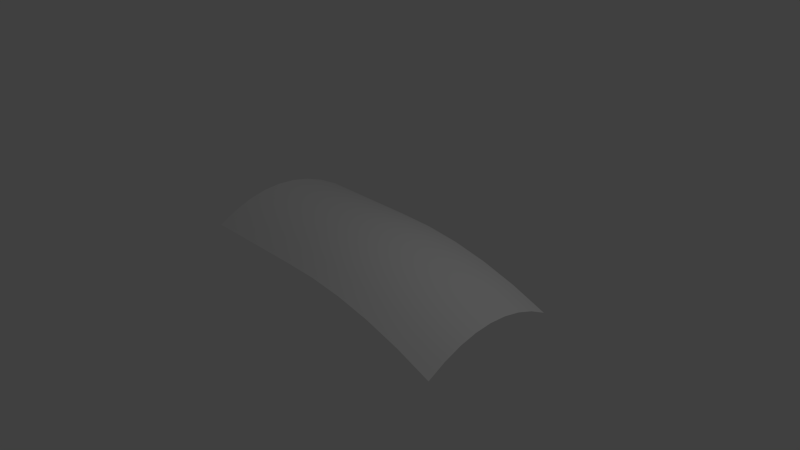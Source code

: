 # Source: palmBranch.blend  (saved by Blender 2.76.0; exported with 4.5.12 LTS)
import bpy
from mathutils import Matrix  # noqa: F401  (used for matrix-valued properties, if any)

bpy.ops.wm.read_factory_settings(use_empty=True)
scene = bpy.context.scene
scene.name = 'Scene'

# ---- collections
col_collection_1 = bpy.data.collections.new('Collection 1'); scene.collection.children.link(col_collection_1)

# ---- materials (node trees are filled in below, after node groups)
mat_material_001 = bpy.data.materials.new('Material.001')
mat_material_001.alpha_threshold = 0.0
mat_material_001.use_transparent_shadow = False
mat_material_001.roughness = 0.5

# ---- material node trees

# ---- world
world_world = bpy.data.worlds.new('World'); scene.world = world_world
world_world.color = (0.05088, 0.05088, 0.05088)
world_world.use_sun_shadow = False
world_world.sun_shadow_jitter_overblur = 0.0
world_world.cycles.sampling_method = 'MANUAL'
world_world.cycles.sample_map_resolution = 256

# ---- cameras
cam_camera = bpy.data.cameras.new('Camera')
cam_camera.clip_end = 100.0
cam_camera.lens = 35.0
cam_camera.sensor_width = 32.0
cam_camera.sensor_height = 18.0
cam_camera.ortho_scale = 7.314
cam_camera.dof.focus_distance = 0.0
cam_camera.dof.aperture_fstop = 128.0

# ---- lights
light_lamp = bpy.data.lights.new('Lamp', 'POINT')
light_lamp.transmission_factor = 0.0
light_lamp.cutoff_distance = 30.0
light_lamp.energy = 100.0
light_lamp.shadow_buffer_clip_start = 1.001
light_lamp.shadow_soft_size = 0.1
light_lamp.shadow_maximum_resolution = 0.006
light_lamp.use_absolute_resolution = True
light_lamp.cycles.use_multiple_importance_sampling = False

# ---- meshes
me_plane = bpy.data.meshes.new('Plane')
me_plane.from_pydata([(-1.0, -1.0, 0.06276), (1.0, -1.0, -0.4265), (-1.0, 1.0, 0.06276), (1.0, 1.0, -0.4265), (-1.0, 0.0, 0.3616), (0.0, -1.0, 0.05149), (1.0, 0.0, -0.1277), (0.0, 1.0, 0.05149), (0.0, 0.0, 0.3503), (-1.0, -0.5, 0.2869), (0.5, -1.0, -0.09952), (1.0, 0.5, -0.2024), (-0.5, 1.0, 0.06276), (-1.0, 0.5, 0.2869), (-0.5, -1.0, 0.06276), (1.0, -0.5, -0.2024), (0.5, 1.0, -0.09952), (0.0, 0.5, 0.2756), (0.0, -0.5, 0.2756), (-0.5, 0.0, 0.3616), (0.5, 0.0, 0.1993), (0.5, -0.5, 0.1246), (-0.5, -0.5, 0.2869), (-0.5, 0.5, 0.2869), (0.5, 0.5, 0.1246), (-1.0, -0.75, 0.1935), (0.75, -1.0, -0.241), (1.0, 0.75, -0.2958), (-0.75, 1.0, 0.06276), (-1.0, 0.25, 0.3429), (-0.25, -1.0, 0.06276), (1.0, -0.25, -0.1464), (0.25, 1.0, -0.002018), (0.0, 0.75, 0.1822), (0.0, -0.25, 0.3317), (-0.75, 0.0, 0.3616), (0.25, 0.0, 0.2968), (-1.0, -0.25, 0.3429), (0.25, -1.0, -0.002018), (1.0, 0.25, -0.1464), (-0.25, 1.0, 0.06276), (-1.0, 0.75, 0.1935), (-0.75, -1.0, 0.06276), (1.0, -0.75, -0.2958), (0.75, 1.0, -0.241), (0.0, 0.25, 0.3317), (0.0, -0.75, 0.1822), (-0.25, 0.0, 0.3616), (0.75, 0.0, 0.05783), (0.5, -0.25, 0.1807), (0.5, -0.75, 0.03123), (0.25, -0.5, 0.2221), (0.75, -0.5, -0.01689), (-0.5, -0.25, 0.3429), (-0.5, -0.75, 0.1935), (-0.75, -0.5, 0.2869), (-0.25, -0.5, 0.2869), (-0.5, 0.75, 0.1935), (-0.5, 0.25, 0.3429), (-0.75, 0.5, 0.2869), (-0.25, 0.5, 0.2869), (0.5, 0.75, 0.03123), (0.5, 0.25, 0.1807), (0.25, 0.5, 0.2221), (0.75, 0.5, -0.01689), (0.75, 0.25, 0.03915), (0.25, 0.25, 0.2782), (0.25, 0.75, 0.1287), (-0.25, 0.25, 0.3429), (-0.75, 0.25, 0.3429), (-0.75, 0.75, 0.1935), (-0.25, -0.75, 0.1935), (-0.75, -0.75, 0.1935), (-0.75, -0.25, 0.3429), (0.75, -0.75, -0.1103), (0.25, -0.75, 0.1287), (0.25, -0.25, 0.2782), (0.75, -0.25, 0.03915), (-0.25, -0.25, 0.3429), (-0.25, 0.75, 0.1935), (0.75, 0.75, -0.1103)], [], [(80, 27, 3, 44), (79, 33, 7, 40), (78, 34, 8, 47), (77, 31, 6, 48), (76, 49, 20, 36), (75, 50, 21, 51), (74, 43, 15, 52), (73, 53, 19, 35), (72, 54, 22, 55), (71, 46, 18, 56), (70, 57, 12, 28), (69, 58, 23, 59), (68, 45, 17, 60), (67, 61, 16, 32), (66, 62, 24, 63), (65, 39, 11, 64), (62, 65, 64, 24), (20, 48, 65, 62), (48, 6, 39, 65), (45, 66, 63, 17), (8, 36, 66, 45), (36, 20, 62, 66), (33, 67, 32, 7), (17, 63, 67, 33), (63, 24, 61, 67), (58, 68, 60, 23), (19, 47, 68, 58), (47, 8, 45, 68), (29, 69, 59, 13), (4, 35, 69, 29), (35, 19, 58, 69), (41, 70, 28, 2), (13, 59, 70, 41), (59, 23, 57, 70), (54, 71, 56, 22), (14, 30, 71, 54), (30, 5, 46, 71), (25, 72, 55, 9), (0, 42, 72, 25), (42, 14, 54, 72), (37, 73, 35, 4), (9, 55, 73, 37), (55, 22, 53, 73), (50, 74, 52, 21), (10, 26, 74, 50), (26, 1, 43, 74), (46, 75, 51, 18), (5, 38, 75, 46), (38, 10, 50, 75), (34, 76, 36, 8), (18, 51, 76, 34), (51, 21, 49, 76), (49, 77, 48, 20), (21, 52, 77, 49), (52, 15, 31, 77), (53, 78, 47, 19), (22, 56, 78, 53), (56, 18, 34, 78), (57, 79, 40, 12), (23, 60, 79, 57), (60, 17, 33, 79), (61, 80, 44, 16), (24, 64, 80, 61), (64, 11, 27, 80)])
me_plane.polygons.foreach_set('use_smooth', [True] * 64)
_uv = me_plane.uv_layers.new(name='UVMap')
_uv.uv.foreach_set('vector', [0.06836, 0.875, 0.06836, 1.0, 0.005859, 1.0, 0.005859, 0.875, 0.06836, 0.375, 0.06836, 0.5, 0.005859, 0.5, 0.005859, 0.375, 0.3184, 0.375, 0.3184, 0.5, 0.2559, 0.5, 0.2559, 0.375, 0.3184, 0.875, 0.3184, 1.0, 0.2559, 1.0, 0.2559, 0.875, 0.3184, 0.625, 0.3184, 0.75, 0.2559, 0.75, 0.2559, 0.625, 0.4434, 0.625, 0.4434, 0.75, 0.3809, 0.75, 0.3809, 0.625, 0.4434, 0.875, 0.4434, 1.0, 0.3809, 1.0, 0.3809, 0.875, 0.3184, 0.125, 0.3184, 0.25, 0.2559, 0.25, 0.2559, 0.125, 0.4434, 0.125, 0.4434, 0.25, 0.3809, 0.25, 0.3809, 0.125, 0.4434, 0.375, 0.4434, 0.5, 0.3809, 0.5, 0.3809, 0.375, 0.06836, 0.125, 0.06836, 0.25, 0.005859, 0.25, 0.005859, 0.125, 0.1934, 0.125, 0.1934, 0.25, 0.1309, 0.25, 0.1309, 0.125, 0.1934, 0.375, 0.1934, 0.5, 0.1309, 0.5, 0.1309, 0.375, 0.06836, 0.625, 0.06836, 0.75, 0.005859, 0.75, 0.005859, 0.625, 0.1934, 0.625, 0.1934, 0.75, 0.1309, 0.75, 0.1309, 0.625, 0.1934, 0.875, 0.1934, 1.0, 0.1309, 1.0, 0.1309, 0.875, 0.1934, 0.75, 0.1934, 0.875, 0.1309, 0.875, 0.1309, 0.75, 0.2559, 0.75, 0.2559, 0.875, 0.1934, 0.875, 0.1934, 0.75, 0.2559, 0.875, 0.2559, 1.0, 0.1934, 1.0, 0.1934, 0.875, 0.1934, 0.5, 0.1934, 0.625, 0.1309, 0.625, 0.1309, 0.5, 0.2559, 0.5, 0.2559, 0.625, 0.1934, 0.625, 0.1934, 0.5, 0.2559, 0.625, 0.2559, 0.75, 0.1934, 0.75, 0.1934, 0.625, 0.06836, 0.5, 0.06836, 0.625, 0.005859, 0.625, 0.005859, 0.5, 0.1309, 0.5, 0.1309, 0.625, 0.06836, 0.625, 0.06836, 0.5, 0.1309, 0.625, 0.1309, 0.75, 0.06836, 0.75, 0.06836, 0.625, 0.1934, 0.25, 0.1934, 0.375, 0.1309, 0.375, 0.1309, 0.25, 0.2559, 0.25, 0.2559, 0.375, 0.1934, 0.375, 0.1934, 0.25, 0.2559, 0.375, 0.2559, 0.5, 0.1934, 0.5, 0.1934, 0.375, 0.1934, 0.0, 0.1934, 0.125, 0.1309, 0.125, 0.1309, 0.0, 0.2559, 0.0, 0.2559, 0.125, 0.1934, 0.125, 0.1934, 0.0, 0.2559, 0.125, 0.2559, 0.25, 0.1934, 0.25, 0.1934, 0.125, 0.06836, 0.0, 0.06836, 0.125, 0.005859, 0.125, 0.005859, 0.0, 0.1309, 0.0, 0.1309, 0.125, 0.06836, 0.125, 0.06836, 0.0, 0.1309, 0.125, 0.1309, 0.25, 0.06836, 0.25, 0.06836, 0.125, 0.4434, 0.25, 0.4434, 0.375, 0.3809, 0.375, 0.3809, 0.25, 0.5059, 0.25, 0.5059, 0.375, 0.4434, 0.375, 0.4434, 0.25, 0.5059, 0.375, 0.5059, 0.5, 0.4434, 0.5, 0.4434, 0.375, 0.4434, 0.0, 0.4434, 0.125, 0.3809, 0.125, 0.3809, 0.0, 0.5059, 0.0, 0.5059, 0.125, 0.4434, 0.125, 0.4434, 0.0, 0.5059, 0.125, 0.5059, 0.25, 0.4434, 0.25, 0.4434, 0.125, 0.3184, 0.0, 0.3184, 0.125, 0.2559, 0.125, 0.2559, 0.0, 0.3809, 0.0, 0.3809, 0.125, 0.3184, 0.125, 0.3184, 0.0, 0.3809, 0.125, 0.3809, 0.25, 0.3184, 0.25, 0.3184, 0.125, 0.4434, 0.75, 0.4434, 0.875, 0.3809, 0.875, 0.3809, 0.75, 0.5059, 0.75, 0.5059, 0.875, 0.4434, 0.875, 0.4434, 0.75, 0.5059, 0.875, 0.5059, 1.0, 0.4434, 1.0, 0.4434, 0.875, 0.4434, 0.5, 0.4434, 0.625, 0.3809, 0.625, 0.3809, 0.5, 0.5059, 0.5, 0.5059, 0.625, 0.4434, 0.625, 0.4434, 0.5, 0.5059, 0.625, 0.5059, 0.75, 0.4434, 0.75, 0.4434, 0.625, 0.3184, 0.5, 0.3184, 0.625, 0.2559, 0.625, 0.2559, 0.5, 0.3809, 0.5, 0.3809, 0.625, 0.3184, 0.625, 0.3184, 0.5, 0.3809, 0.625, 0.3809, 0.75, 0.3184, 0.75, 0.3184, 0.625, 0.3184, 0.75, 0.3184, 0.875, 0.2559, 0.875, 0.2559, 0.75, 0.3809, 0.75, 0.3809, 0.875, 0.3184, 0.875, 0.3184, 0.75, 0.3809, 0.875, 0.3809, 1.0, 0.3184, 1.0, 0.3184, 0.875, 0.3184, 0.25, 0.3184, 0.375, 0.2559, 0.375, 0.2559, 0.25, 0.3809, 0.25, 0.3809, 0.375, 0.3184, 0.375, 0.3184, 0.25, 0.3809, 0.375, 0.3809, 0.5, 0.3184, 0.5, 0.3184, 0.375, 0.06836, 0.25, 0.06836, 0.375, 0.005859, 0.375, 0.005859, 0.25, 0.1309, 0.25, 0.1309, 0.375, 0.06836, 0.375, 0.06836, 0.25, 0.1309, 0.375, 0.1309, 0.5, 0.06836, 0.5, 0.06836, 0.375, 0.06836, 0.75, 0.06836, 0.875, 0.005859, 0.875, 0.005859, 0.75, 0.1309, 0.75, 0.1309, 0.875, 0.06836, 0.875, 0.06836, 0.75, 0.1309, 0.875, 0.1309, 1.0, 0.06836, 1.0, 0.06836, 0.875])
me_plane.materials.append(mat_material_001)
me_plane.use_remesh_preserve_volume = False
me_plane.use_remesh_preserve_attributes = False
me_plane.use_mirror_vertex_groups = False
me_plane.update()

# ---- objects
ob_plane = bpy.data.objects.new('Plane', me_plane)
ob_lamp = bpy.data.objects.new('Lamp', light_lamp)
ob_camera = bpy.data.objects.new('Camera', cam_camera)

# ---- transforms, parenting, visibility, modifiers, constraints
ob_plane.location = (0.0, 0.0, 0.0)
ob_plane.scale = (2.0, 1.0, 1.0)
ob_plane.lineart.crease_threshold = 0.0
ob_lamp.location = (4.076, 1.005, 5.904)
ob_lamp.rotation_euler = (0.6503, 0.05522, 1.866)
ob_lamp.lock_rotations_4d = False
ob_lamp.empty_display_type = 'ARROWS'
ob_lamp.color = (0.0, 0.0, 0.0, 0.0)
ob_lamp.lineart.crease_threshold = 0.0
ob_camera.location = (7.481, -6.508, 5.344)
ob_camera.rotation_euler = (1.109, 0.01082, 0.8149)
ob_camera.lock_rotations_4d = False
ob_camera.empty_display_type = 'ARROWS'
ob_camera.color = (0.0, 0.0, 0.0, 0.0)
ob_camera.display_type = 'WIRE'
ob_camera.lineart.crease_threshold = 0.0

# ---- collection membership
col_collection_1.objects.link(ob_plane)
col_collection_1.objects.link(ob_lamp)
col_collection_1.objects.link(ob_camera)

# ---- scene / render settings (as saved in the file)
scene.camera = ob_camera
scene.frame_start = 1; scene.frame_end = 250; scene.frame_set(1)
scene.render.engine = 'BLENDER_EEVEE_NEXT'
scene.render.resolution_percentage = 50
scene.render.dither_intensity = 0.0
scene.cycles.use_denoising = False
scene.cycles.samples = 10
scene.cycles.sampling_pattern = 'TABULATED_SOBOL'
scene.cycles.light_sampling_threshold = 0.0
scene.cycles.use_adaptive_sampling = False
scene.cycles.use_light_tree = False
scene.cycles.blur_glossy = 0.0
scene.cycles.pixel_filter_type = 'GAUSSIAN'
scene.cycles.sample_clamp_indirect = 0.0
scene.view_settings.view_transform = 'Standard'
bpy.context.view_layer.update()
